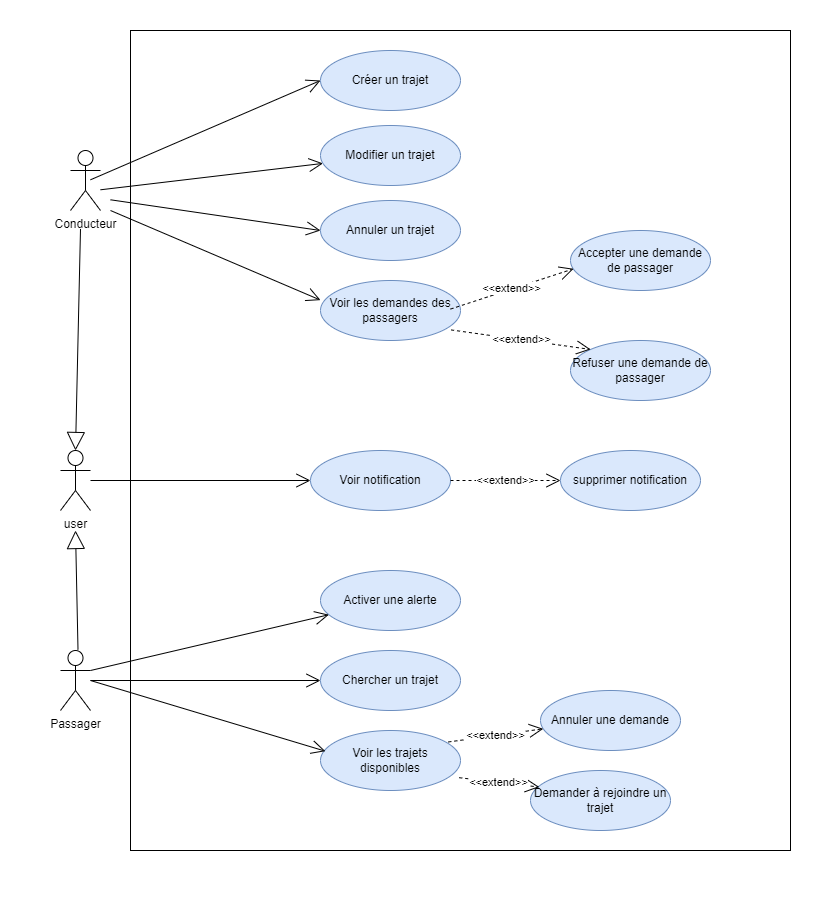

The diagram above was exported from draw.io. Its source (the exported page's mxGraphModel, read from the mxfile embedded in the PNG):
<mxGraphModel dx="1615" dy="803" grid="1" gridSize="10" guides="1" tooltips="1" connect="1" arrows="1" fold="1" page="1" pageScale="1" pageWidth="827" pageHeight="620" math="0" shadow="0">
  <root>
    <mxCell id="0" />
    <mxCell id="1" parent="0" />
    <mxCell id="8ahYcXPluellNPXfbrjm-32" value="" style="rounded=0;whiteSpace=wrap;html=1;strokeColor=none;" vertex="1" parent="1">
      <mxGeometry width="820" height="900" as="geometry" />
    </mxCell>
    <mxCell id="8ahYcXPluellNPXfbrjm-33" value="" style="rounded=0;whiteSpace=wrap;html=1;" vertex="1" parent="1">
      <mxGeometry x="130" y="30" width="660" height="820" as="geometry" />
    </mxCell>
    <mxCell id="8ahYcXPluellNPXfbrjm-1" value="Conducteur " style="shape=umlActor;verticalLabelPosition=bottom;verticalAlign=top;html=1;outlineConnect=0;" vertex="1" parent="1">
      <mxGeometry x="70" y="150" width="30" height="60" as="geometry" />
    </mxCell>
    <mxCell id="8ahYcXPluellNPXfbrjm-3" value="Passager " style="shape=umlActor;verticalLabelPosition=bottom;verticalAlign=top;html=1;outlineConnect=0;" vertex="1" parent="1">
      <mxGeometry x="60" y="650" width="30" height="60" as="geometry" />
    </mxCell>
    <mxCell id="8ahYcXPluellNPXfbrjm-4" value="Créer un trajet" style="ellipse;whiteSpace=wrap;html=1;fillColor=#dae8fc;strokeColor=#6c8ebf;" vertex="1" parent="1">
      <mxGeometry x="320" y="50" width="140" height="60" as="geometry" />
    </mxCell>
    <mxCell id="8ahYcXPluellNPXfbrjm-5" value="Modifier un trajet" style="ellipse;whiteSpace=wrap;html=1;fillColor=#dae8fc;strokeColor=#6c8ebf;" vertex="1" parent="1">
      <mxGeometry x="320" y="125" width="140" height="60" as="geometry" />
    </mxCell>
    <mxCell id="8ahYcXPluellNPXfbrjm-6" value="Annuler un trajet" style="ellipse;whiteSpace=wrap;html=1;fillColor=#dae8fc;strokeColor=#6c8ebf;" vertex="1" parent="1">
      <mxGeometry x="320" y="200" width="140" height="60" as="geometry" />
    </mxCell>
    <mxCell id="8ahYcXPluellNPXfbrjm-7" value="Voir les demandes des passagers" style="ellipse;whiteSpace=wrap;html=1;fillColor=#dae8fc;strokeColor=#6c8ebf;" vertex="1" parent="1">
      <mxGeometry x="320" y="280" width="140" height="60" as="geometry" />
    </mxCell>
    <mxCell id="8ahYcXPluellNPXfbrjm-8" value="Accepter une demande de passager" style="ellipse;whiteSpace=wrap;html=1;fillColor=#dae8fc;strokeColor=#6c8ebf;" vertex="1" parent="1">
      <mxGeometry x="570" y="230" width="140" height="60" as="geometry" />
    </mxCell>
    <mxCell id="8ahYcXPluellNPXfbrjm-9" value="Refuser une demande de passager" style="ellipse;whiteSpace=wrap;html=1;fillColor=#dae8fc;strokeColor=#6c8ebf;" vertex="1" parent="1">
      <mxGeometry x="570" y="340" width="140" height="60" as="geometry" />
    </mxCell>
    <mxCell id="8ahYcXPluellNPXfbrjm-10" style="edgeStyle=orthogonalEdgeStyle;rounded=0;orthogonalLoop=1;jettySize=auto;html=1;exitX=0.5;exitY=1;exitDx=0;exitDy=0;" edge="1" parent="1" source="8ahYcXPluellNPXfbrjm-5" target="8ahYcXPluellNPXfbrjm-5">
      <mxGeometry relative="1" as="geometry" />
    </mxCell>
    <mxCell id="8ahYcXPluellNPXfbrjm-12" value="" style="endArrow=open;endFill=1;endSize=12;html=1;rounded=0;entryX=0;entryY=0.5;entryDx=0;entryDy=0;" edge="1" parent="1" target="8ahYcXPluellNPXfbrjm-4">
      <mxGeometry width="160" relative="1" as="geometry">
        <mxPoint x="90" y="179.29000000000002" as="sourcePoint" />
        <mxPoint x="250" y="179.29000000000002" as="targetPoint" />
      </mxGeometry>
    </mxCell>
    <mxCell id="8ahYcXPluellNPXfbrjm-13" value="" style="endArrow=open;endFill=1;endSize=12;html=1;rounded=0;" edge="1" parent="1" target="8ahYcXPluellNPXfbrjm-5">
      <mxGeometry width="160" relative="1" as="geometry">
        <mxPoint x="100" y="189.29000000000002" as="sourcePoint" />
        <mxPoint x="320" y="100" as="targetPoint" />
      </mxGeometry>
    </mxCell>
    <mxCell id="8ahYcXPluellNPXfbrjm-14" value="" style="endArrow=open;endFill=1;endSize=12;html=1;rounded=0;entryX=0;entryY=0.5;entryDx=0;entryDy=0;" edge="1" parent="1" target="8ahYcXPluellNPXfbrjm-6">
      <mxGeometry width="160" relative="1" as="geometry">
        <mxPoint x="110" y="199.29000000000002" as="sourcePoint" />
        <mxPoint x="321" y="185" as="targetPoint" />
      </mxGeometry>
    </mxCell>
    <mxCell id="8ahYcXPluellNPXfbrjm-15" value="" style="endArrow=open;endFill=1;endSize=12;html=1;rounded=0;entryX=0;entryY=0.327;entryDx=0;entryDy=0;entryPerimeter=0;" edge="1" parent="1" target="8ahYcXPluellNPXfbrjm-7">
      <mxGeometry width="160" relative="1" as="geometry">
        <mxPoint x="110" y="210" as="sourcePoint" />
        <mxPoint x="324" y="240" as="targetPoint" />
      </mxGeometry>
    </mxCell>
    <mxCell id="8ahYcXPluellNPXfbrjm-16" value="&amp;lt;&amp;lt;extend&amp;gt;&amp;gt;" style="endArrow=open;endSize=12;dashed=1;html=1;rounded=0;entryX=0.022;entryY=0.638;entryDx=0;entryDy=0;entryPerimeter=0;" edge="1" parent="1" target="8ahYcXPluellNPXfbrjm-8">
      <mxGeometry width="160" relative="1" as="geometry">
        <mxPoint x="450" y="308.57" as="sourcePoint" />
        <mxPoint x="610" y="308.57" as="targetPoint" />
      </mxGeometry>
    </mxCell>
    <mxCell id="8ahYcXPluellNPXfbrjm-17" value="&amp;lt;&amp;lt;extend&amp;gt;&amp;gt;" style="endArrow=open;endSize=12;dashed=1;html=1;rounded=0;entryX=0;entryY=0;entryDx=0;entryDy=0;exitX=0.933;exitY=0.824;exitDx=0;exitDy=0;exitPerimeter=0;" edge="1" parent="1" source="8ahYcXPluellNPXfbrjm-7" target="8ahYcXPluellNPXfbrjm-9">
      <mxGeometry width="160" relative="1" as="geometry">
        <mxPoint x="460" y="318.57" as="sourcePoint" />
        <mxPoint x="520" y="302" as="targetPoint" />
      </mxGeometry>
    </mxCell>
    <mxCell id="8ahYcXPluellNPXfbrjm-18" value="Chercher un trajet" style="ellipse;whiteSpace=wrap;html=1;fillColor=#dae8fc;strokeColor=#6c8ebf;" vertex="1" parent="1">
      <mxGeometry x="320" y="650" width="140" height="60" as="geometry" />
    </mxCell>
    <mxCell id="8ahYcXPluellNPXfbrjm-19" value="Demander à rejoindre un trajet" style="ellipse;whiteSpace=wrap;html=1;fillColor=#dae8fc;strokeColor=#6c8ebf;" vertex="1" parent="1">
      <mxGeometry x="530" y="770" width="140" height="60" as="geometry" />
    </mxCell>
    <mxCell id="8ahYcXPluellNPXfbrjm-20" value="Annuler une demande" style="ellipse;whiteSpace=wrap;html=1;fillColor=#dae8fc;strokeColor=#6c8ebf;" vertex="1" parent="1">
      <mxGeometry x="540" y="690" width="140" height="60" as="geometry" />
    </mxCell>
    <mxCell id="8ahYcXPluellNPXfbrjm-21" value="Voir les trajets disponibles" style="ellipse;whiteSpace=wrap;html=1;fillColor=#dae8fc;strokeColor=#6c8ebf;" vertex="1" parent="1">
      <mxGeometry x="320" y="730" width="140" height="60" as="geometry" />
    </mxCell>
    <mxCell id="8ahYcXPluellNPXfbrjm-22" value="" style="endArrow=open;endFill=1;endSize=12;html=1;rounded=0;entryX=0.035;entryY=0.345;entryDx=0;entryDy=0;entryPerimeter=0;" edge="1" parent="1" target="8ahYcXPluellNPXfbrjm-21">
      <mxGeometry width="160" relative="1" as="geometry">
        <mxPoint x="90" y="680" as="sourcePoint" />
        <mxPoint x="294" y="610.71" as="targetPoint" />
      </mxGeometry>
    </mxCell>
    <mxCell id="8ahYcXPluellNPXfbrjm-23" value="" style="endArrow=open;endFill=1;endSize=12;html=1;rounded=0;entryX=0;entryY=0.5;entryDx=0;entryDy=0;" edge="1" parent="1" source="8ahYcXPluellNPXfbrjm-3" target="8ahYcXPluellNPXfbrjm-18">
      <mxGeometry width="160" relative="1" as="geometry">
        <mxPoint x="100" y="590" as="sourcePoint" />
        <mxPoint x="265" y="631" as="targetPoint" />
      </mxGeometry>
    </mxCell>
    <mxCell id="8ahYcXPluellNPXfbrjm-24" value="&amp;lt;&amp;lt;extend&amp;gt;&amp;gt;" style="endArrow=open;endSize=12;dashed=1;html=1;rounded=0;exitX=0.914;exitY=0.191;exitDx=0;exitDy=0;exitPerimeter=0;" edge="1" parent="1" source="8ahYcXPluellNPXfbrjm-21" target="8ahYcXPluellNPXfbrjm-20">
      <mxGeometry width="160" relative="1" as="geometry">
        <mxPoint x="380" y="610.5699999999999" as="sourcePoint" />
        <mxPoint x="510" y="690" as="targetPoint" />
      </mxGeometry>
    </mxCell>
    <mxCell id="8ahYcXPluellNPXfbrjm-25" value="&amp;lt;&amp;lt;extend&amp;gt;&amp;gt;" style="endArrow=open;endSize=12;dashed=1;html=1;rounded=0;entryX=0.063;entryY=0.276;entryDx=0;entryDy=0;entryPerimeter=0;exitX=0.991;exitY=0.787;exitDx=0;exitDy=0;exitPerimeter=0;" edge="1" parent="1" source="8ahYcXPluellNPXfbrjm-21" target="8ahYcXPluellNPXfbrjm-19">
      <mxGeometry width="160" relative="1" as="geometry">
        <mxPoint x="400" y="720" as="sourcePoint" />
        <mxPoint x="516.44" y="770.8199999999999" as="targetPoint" />
      </mxGeometry>
    </mxCell>
    <mxCell id="8ahYcXPluellNPXfbrjm-26" value="Activer une alerte" style="ellipse;whiteSpace=wrap;html=1;fillColor=#dae8fc;strokeColor=#6c8ebf;" vertex="1" parent="1">
      <mxGeometry x="320" y="570" width="140" height="60" as="geometry" />
    </mxCell>
    <mxCell id="8ahYcXPluellNPXfbrjm-27" value="" style="endArrow=open;endFill=1;endSize=12;html=1;rounded=0;exitX=1;exitY=0.3333333333333333;exitDx=0;exitDy=0;exitPerimeter=0;" edge="1" parent="1" source="8ahYcXPluellNPXfbrjm-3" target="8ahYcXPluellNPXfbrjm-26">
      <mxGeometry width="160" relative="1" as="geometry">
        <mxPoint x="110" y="580" as="sourcePoint" />
        <mxPoint x="261.397858761331" y="545.9654035859712" as="targetPoint" />
      </mxGeometry>
    </mxCell>
    <mxCell id="8ahYcXPluellNPXfbrjm-28" value="Voir notification" style="ellipse;whiteSpace=wrap;html=1;fillColor=#dae8fc;strokeColor=#6c8ebf;" vertex="1" parent="1">
      <mxGeometry x="310" y="450" width="140" height="60" as="geometry" />
    </mxCell>
    <mxCell id="8ahYcXPluellNPXfbrjm-29" value="supprimer notification" style="ellipse;whiteSpace=wrap;html=1;fillColor=#dae8fc;strokeColor=#6c8ebf;" vertex="1" parent="1">
      <mxGeometry x="560" y="450" width="140" height="60" as="geometry" />
    </mxCell>
    <mxCell id="8ahYcXPluellNPXfbrjm-30" value="&amp;lt;&amp;lt;extend&amp;gt;&amp;gt;" style="endArrow=open;endSize=12;dashed=1;html=1;rounded=0;exitX=1;exitY=0.5;exitDx=0;exitDy=0;" edge="1" parent="1" source="8ahYcXPluellNPXfbrjm-28" target="8ahYcXPluellNPXfbrjm-29">
      <mxGeometry width="160" relative="1" as="geometry">
        <mxPoint x="451" y="339" as="sourcePoint" />
        <mxPoint x="581" y="369" as="targetPoint" />
      </mxGeometry>
    </mxCell>
    <mxCell id="8ahYcXPluellNPXfbrjm-31" value="" style="endArrow=open;endFill=1;endSize=12;html=1;rounded=0;entryX=0;entryY=0.5;entryDx=0;entryDy=0;" edge="1" parent="1" source="8ahYcXPluellNPXfbrjm-35" target="8ahYcXPluellNPXfbrjm-28">
      <mxGeometry width="160" relative="1" as="geometry">
        <mxPoint x="120" y="220" as="sourcePoint" />
        <mxPoint x="320" y="310" as="targetPoint" />
      </mxGeometry>
    </mxCell>
    <mxCell id="8ahYcXPluellNPXfbrjm-35" value="user" style="shape=umlActor;verticalLabelPosition=bottom;verticalAlign=top;html=1;outlineConnect=0;" vertex="1" parent="1">
      <mxGeometry x="60" y="450" width="30" height="60" as="geometry" />
    </mxCell>
    <mxCell id="8ahYcXPluellNPXfbrjm-36" value="" style="endArrow=block;endSize=16;endFill=0;html=1;rounded=0;entryX=0.5;entryY=0;entryDx=0;entryDy=0;entryPerimeter=0;" edge="1" parent="1" target="8ahYcXPluellNPXfbrjm-35">
      <mxGeometry width="160" relative="1" as="geometry">
        <mxPoint x="80" y="228.46" as="sourcePoint" />
        <mxPoint x="240" y="228.46" as="targetPoint" />
      </mxGeometry>
    </mxCell>
    <mxCell id="8ahYcXPluellNPXfbrjm-37" value="" style="endArrow=block;endSize=16;endFill=0;html=1;rounded=0;" edge="1" parent="1">
      <mxGeometry width="160" relative="1" as="geometry">
        <mxPoint x="77.5" y="649.23" as="sourcePoint" />
        <mxPoint x="75" y="530" as="targetPoint" />
      </mxGeometry>
    </mxCell>
  </root>
</mxGraphModel>